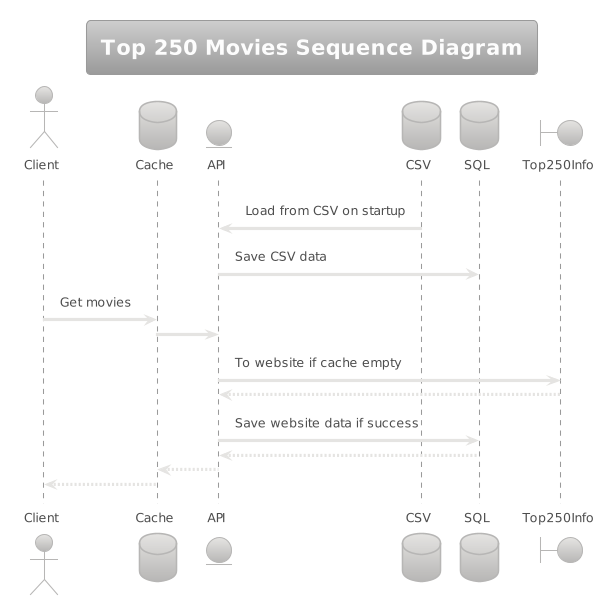

The diagram above was rendered by PlantUML. Its source (embedded in the PNG):
@startuml
!theme metal

skin rose

title "Top 250 Movies Sequence Diagram"

actor Client
database Cache
entity API
database CSV
database SQL
boundary Top250Info

CSV -> API : Load from CSV on startup
API -> SQL : Save CSV data
Client -> Cache : Get movies
Cache -> API
API -> Top250Info : To website if cache empty
Top250Info --> API
API -> SQL : Save website data if success
SQL --> API
API --> Cache
Cache --> Client
@enduml